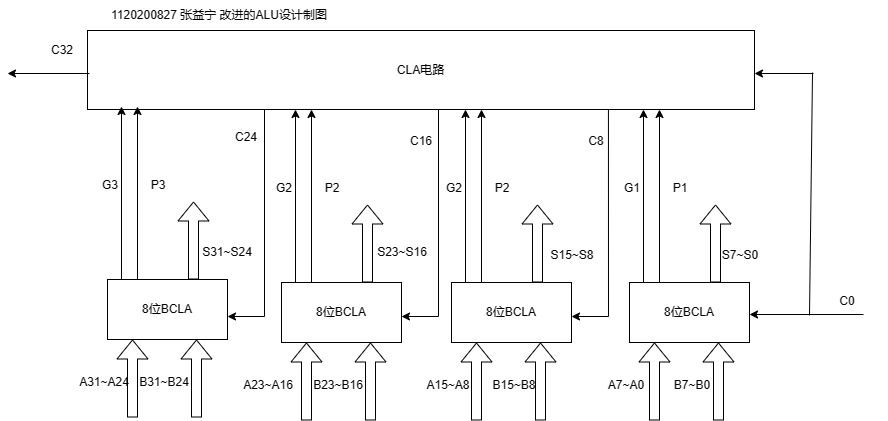

The diagram above was exported from draw.io. Its source (the exported page's mxGraphModel, read from the mxfile embedded in the PNG):
<mxGraphModel dx="936" dy="502" grid="0" gridSize="10" guides="1" tooltips="1" connect="1" arrows="1" fold="1" page="1" pageScale="1" pageWidth="2336" pageHeight="1654" math="0" shadow="0">
  <root>
    <mxCell id="0" />
    <mxCell id="1" parent="0" />
    <mxCell id="2G89EVDPKEi4vwQxbu5T-1" value="CLA电路" style="rounded=0;whiteSpace=wrap;html=1;" parent="1" vertex="1">
      <mxGeometry x="124" y="114" width="667" height="79" as="geometry" />
    </mxCell>
    <mxCell id="2G89EVDPKEi4vwQxbu5T-2" value="8位BCLA" style="rounded=0;whiteSpace=wrap;html=1;" parent="1" vertex="1">
      <mxGeometry x="666" y="366" width="120" height="60" as="geometry" />
    </mxCell>
    <mxCell id="2G89EVDPKEi4vwQxbu5T-3" value="1120200827 张益宁 改进的ALU设计制图" style="text;html=1;strokeColor=none;fillColor=none;align=center;verticalAlign=middle;whiteSpace=wrap;rounded=0;" parent="1" vertex="1">
      <mxGeometry x="113" y="84" width="286" height="30" as="geometry" />
    </mxCell>
    <mxCell id="2G89EVDPKEi4vwQxbu5T-4" value="" style="shape=flexArrow;endArrow=classic;html=1;rounded=0;" parent="1" edge="1">
      <mxGeometry width="50" height="50" relative="1" as="geometry">
        <mxPoint x="691" y="504" as="sourcePoint" />
        <mxPoint x="691" y="426" as="targetPoint" />
      </mxGeometry>
    </mxCell>
    <mxCell id="2G89EVDPKEi4vwQxbu5T-5" value="" style="shape=flexArrow;endArrow=classic;html=1;rounded=0;" parent="1" edge="1">
      <mxGeometry width="50" height="50" relative="1" as="geometry">
        <mxPoint x="755" y="504" as="sourcePoint" />
        <mxPoint x="755" y="426" as="targetPoint" />
      </mxGeometry>
    </mxCell>
    <mxCell id="2G89EVDPKEi4vwQxbu5T-6" value="A7~A0" style="text;html=1;strokeColor=none;fillColor=none;align=center;verticalAlign=middle;whiteSpace=wrap;rounded=0;" parent="1" vertex="1">
      <mxGeometry x="633" y="454" width="60" height="30" as="geometry" />
    </mxCell>
    <mxCell id="2G89EVDPKEi4vwQxbu5T-7" value="B7~B0" style="text;html=1;strokeColor=none;fillColor=none;align=center;verticalAlign=middle;whiteSpace=wrap;rounded=0;" parent="1" vertex="1">
      <mxGeometry x="699" y="454" width="60" height="30" as="geometry" />
    </mxCell>
    <mxCell id="2G89EVDPKEi4vwQxbu5T-8" value="" style="shape=flexArrow;endArrow=classic;html=1;rounded=0;" parent="1" edge="1">
      <mxGeometry width="50" height="50" relative="1" as="geometry">
        <mxPoint x="752" y="366" as="sourcePoint" />
        <mxPoint x="752" y="288" as="targetPoint" />
      </mxGeometry>
    </mxCell>
    <mxCell id="2G89EVDPKEi4vwQxbu5T-9" value="S7~S0" style="text;html=1;strokeColor=none;fillColor=none;align=center;verticalAlign=middle;whiteSpace=wrap;rounded=0;" parent="1" vertex="1">
      <mxGeometry x="747" y="324" width="60" height="30" as="geometry" />
    </mxCell>
    <mxCell id="2G89EVDPKEi4vwQxbu5T-11" value="" style="endArrow=classic;html=1;rounded=0;exitX=0.25;exitY=0;exitDx=0;exitDy=0;" parent="1" source="2G89EVDPKEi4vwQxbu5T-2" edge="1">
      <mxGeometry width="50" height="50" relative="1" as="geometry">
        <mxPoint x="787" y="405.8420000000001" as="sourcePoint" />
        <mxPoint x="696" y="366" as="targetPoint" />
      </mxGeometry>
    </mxCell>
    <mxCell id="2G89EVDPKEi4vwQxbu5T-12" value="" style="endArrow=classic;html=1;rounded=0;" parent="1" edge="1">
      <mxGeometry width="50" height="50" relative="1" as="geometry">
        <mxPoint x="696" y="365.6666666666667" as="sourcePoint" />
        <mxPoint x="696" y="193" as="targetPoint" />
      </mxGeometry>
    </mxCell>
    <mxCell id="2G89EVDPKEi4vwQxbu5T-13" value="G1" style="text;html=1;strokeColor=none;fillColor=none;align=center;verticalAlign=middle;whiteSpace=wrap;rounded=0;" parent="1" vertex="1">
      <mxGeometry x="639" y="257" width="60" height="30" as="geometry" />
    </mxCell>
    <mxCell id="2G89EVDPKEi4vwQxbu5T-14" value="" style="endArrow=classic;html=1;rounded=0;" parent="1" edge="1">
      <mxGeometry width="50" height="50" relative="1" as="geometry">
        <mxPoint x="680" y="365.6666666666667" as="sourcePoint" />
        <mxPoint x="680" y="193" as="targetPoint" />
      </mxGeometry>
    </mxCell>
    <mxCell id="2G89EVDPKEi4vwQxbu5T-15" value="P1" style="text;html=1;strokeColor=none;fillColor=none;align=center;verticalAlign=middle;whiteSpace=wrap;rounded=0;" parent="1" vertex="1">
      <mxGeometry x="687" y="257" width="60" height="30" as="geometry" />
    </mxCell>
    <mxCell id="2G89EVDPKEi4vwQxbu5T-16" value="8位BCLA" style="rounded=0;whiteSpace=wrap;html=1;" parent="1" vertex="1">
      <mxGeometry x="488" y="366" width="120" height="60" as="geometry" />
    </mxCell>
    <mxCell id="2G89EVDPKEi4vwQxbu5T-17" value="" style="shape=flexArrow;endArrow=classic;html=1;rounded=0;" parent="1" edge="1">
      <mxGeometry width="50" height="50" relative="1" as="geometry">
        <mxPoint x="513" y="504" as="sourcePoint" />
        <mxPoint x="513" y="426" as="targetPoint" />
      </mxGeometry>
    </mxCell>
    <mxCell id="2G89EVDPKEi4vwQxbu5T-18" value="" style="shape=flexArrow;endArrow=classic;html=1;rounded=0;" parent="1" edge="1">
      <mxGeometry width="50" height="50" relative="1" as="geometry">
        <mxPoint x="577" y="504" as="sourcePoint" />
        <mxPoint x="577" y="426" as="targetPoint" />
      </mxGeometry>
    </mxCell>
    <mxCell id="2G89EVDPKEi4vwQxbu5T-19" value="A15~A8" style="text;html=1;strokeColor=none;fillColor=none;align=center;verticalAlign=middle;whiteSpace=wrap;rounded=0;" parent="1" vertex="1">
      <mxGeometry x="455" y="454" width="60" height="30" as="geometry" />
    </mxCell>
    <mxCell id="2G89EVDPKEi4vwQxbu5T-20" value="B15~B8" style="text;html=1;strokeColor=none;fillColor=none;align=center;verticalAlign=middle;whiteSpace=wrap;rounded=0;" parent="1" vertex="1">
      <mxGeometry x="521" y="454" width="60" height="30" as="geometry" />
    </mxCell>
    <mxCell id="2G89EVDPKEi4vwQxbu5T-21" value="" style="shape=flexArrow;endArrow=classic;html=1;rounded=0;" parent="1" edge="1">
      <mxGeometry width="50" height="50" relative="1" as="geometry">
        <mxPoint x="574" y="366" as="sourcePoint" />
        <mxPoint x="574" y="288" as="targetPoint" />
      </mxGeometry>
    </mxCell>
    <mxCell id="2G89EVDPKEi4vwQxbu5T-22" value="S15~S8" style="text;html=1;strokeColor=none;fillColor=none;align=center;verticalAlign=middle;whiteSpace=wrap;rounded=0;" parent="1" vertex="1">
      <mxGeometry x="579" y="324" width="60" height="30" as="geometry" />
    </mxCell>
    <mxCell id="2G89EVDPKEi4vwQxbu5T-23" value="" style="endArrow=classic;html=1;rounded=0;exitX=0.25;exitY=0;exitDx=0;exitDy=0;" parent="1" source="2G89EVDPKEi4vwQxbu5T-16" edge="1">
      <mxGeometry width="50" height="50" relative="1" as="geometry">
        <mxPoint x="609" y="405.8420000000001" as="sourcePoint" />
        <mxPoint x="518" y="366" as="targetPoint" />
      </mxGeometry>
    </mxCell>
    <mxCell id="2G89EVDPKEi4vwQxbu5T-24" value="" style="endArrow=classic;html=1;rounded=0;" parent="1" edge="1">
      <mxGeometry width="50" height="50" relative="1" as="geometry">
        <mxPoint x="518" y="365.6666666666667" as="sourcePoint" />
        <mxPoint x="518" y="193" as="targetPoint" />
      </mxGeometry>
    </mxCell>
    <mxCell id="2G89EVDPKEi4vwQxbu5T-25" value="G2" style="text;html=1;strokeColor=none;fillColor=none;align=center;verticalAlign=middle;whiteSpace=wrap;rounded=0;" parent="1" vertex="1">
      <mxGeometry x="461" y="257" width="60" height="30" as="geometry" />
    </mxCell>
    <mxCell id="2G89EVDPKEi4vwQxbu5T-26" value="" style="endArrow=classic;html=1;rounded=0;" parent="1" edge="1">
      <mxGeometry width="50" height="50" relative="1" as="geometry">
        <mxPoint x="502" y="365.6666666666667" as="sourcePoint" />
        <mxPoint x="502" y="193" as="targetPoint" />
      </mxGeometry>
    </mxCell>
    <mxCell id="2G89EVDPKEi4vwQxbu5T-27" value="P2" style="text;html=1;strokeColor=none;fillColor=none;align=center;verticalAlign=middle;whiteSpace=wrap;rounded=0;" parent="1" vertex="1">
      <mxGeometry x="509" y="257" width="60" height="30" as="geometry" />
    </mxCell>
    <mxCell id="2G89EVDPKEi4vwQxbu5T-28" value="8位BCLA" style="rounded=0;whiteSpace=wrap;html=1;" parent="1" vertex="1">
      <mxGeometry x="318" y="366" width="120" height="60" as="geometry" />
    </mxCell>
    <mxCell id="2G89EVDPKEi4vwQxbu5T-29" value="" style="shape=flexArrow;endArrow=classic;html=1;rounded=0;" parent="1" edge="1">
      <mxGeometry width="50" height="50" relative="1" as="geometry">
        <mxPoint x="343" y="504" as="sourcePoint" />
        <mxPoint x="343" y="426" as="targetPoint" />
      </mxGeometry>
    </mxCell>
    <mxCell id="2G89EVDPKEi4vwQxbu5T-30" value="" style="shape=flexArrow;endArrow=classic;html=1;rounded=0;" parent="1" edge="1">
      <mxGeometry width="50" height="50" relative="1" as="geometry">
        <mxPoint x="407" y="504" as="sourcePoint" />
        <mxPoint x="407" y="426" as="targetPoint" />
      </mxGeometry>
    </mxCell>
    <mxCell id="2G89EVDPKEi4vwQxbu5T-31" value="A23~A16" style="text;html=1;strokeColor=none;fillColor=none;align=center;verticalAlign=middle;whiteSpace=wrap;rounded=0;" parent="1" vertex="1">
      <mxGeometry x="275" y="454" width="60" height="30" as="geometry" />
    </mxCell>
    <mxCell id="2G89EVDPKEi4vwQxbu5T-32" value="B23~B16" style="text;html=1;strokeColor=none;fillColor=none;align=center;verticalAlign=middle;whiteSpace=wrap;rounded=0;" parent="1" vertex="1">
      <mxGeometry x="345" y="454" width="60" height="30" as="geometry" />
    </mxCell>
    <mxCell id="2G89EVDPKEi4vwQxbu5T-33" value="" style="shape=flexArrow;endArrow=classic;html=1;rounded=0;" parent="1" edge="1">
      <mxGeometry width="50" height="50" relative="1" as="geometry">
        <mxPoint x="404" y="366" as="sourcePoint" />
        <mxPoint x="404" y="288" as="targetPoint" />
      </mxGeometry>
    </mxCell>
    <mxCell id="2G89EVDPKEi4vwQxbu5T-34" value="S23~S16" style="text;html=1;strokeColor=none;fillColor=none;align=center;verticalAlign=middle;whiteSpace=wrap;rounded=0;" parent="1" vertex="1">
      <mxGeometry x="409" y="321" width="60" height="30" as="geometry" />
    </mxCell>
    <mxCell id="2G89EVDPKEi4vwQxbu5T-35" value="" style="endArrow=classic;html=1;rounded=0;exitX=0.25;exitY=0;exitDx=0;exitDy=0;" parent="1" source="2G89EVDPKEi4vwQxbu5T-28" edge="1">
      <mxGeometry width="50" height="50" relative="1" as="geometry">
        <mxPoint x="439" y="405.8420000000001" as="sourcePoint" />
        <mxPoint x="348" y="366" as="targetPoint" />
      </mxGeometry>
    </mxCell>
    <mxCell id="2G89EVDPKEi4vwQxbu5T-36" value="" style="endArrow=classic;html=1;rounded=0;" parent="1" edge="1">
      <mxGeometry width="50" height="50" relative="1" as="geometry">
        <mxPoint x="348" y="365.6666666666667" as="sourcePoint" />
        <mxPoint x="348" y="193" as="targetPoint" />
      </mxGeometry>
    </mxCell>
    <mxCell id="2G89EVDPKEi4vwQxbu5T-37" value="G2" style="text;html=1;strokeColor=none;fillColor=none;align=center;verticalAlign=middle;whiteSpace=wrap;rounded=0;" parent="1" vertex="1">
      <mxGeometry x="291" y="257" width="60" height="30" as="geometry" />
    </mxCell>
    <mxCell id="2G89EVDPKEi4vwQxbu5T-38" value="" style="endArrow=classic;html=1;rounded=0;" parent="1" edge="1">
      <mxGeometry width="50" height="50" relative="1" as="geometry">
        <mxPoint x="332" y="365.6666666666667" as="sourcePoint" />
        <mxPoint x="332" y="193" as="targetPoint" />
      </mxGeometry>
    </mxCell>
    <mxCell id="2G89EVDPKEi4vwQxbu5T-39" value="P2" style="text;html=1;strokeColor=none;fillColor=none;align=center;verticalAlign=middle;whiteSpace=wrap;rounded=0;" parent="1" vertex="1">
      <mxGeometry x="339" y="257" width="60" height="30" as="geometry" />
    </mxCell>
    <mxCell id="2G89EVDPKEi4vwQxbu5T-40" value="8位BCLA" style="rounded=0;whiteSpace=wrap;html=1;" parent="1" vertex="1">
      <mxGeometry x="144" y="363" width="120" height="60" as="geometry" />
    </mxCell>
    <mxCell id="2G89EVDPKEi4vwQxbu5T-41" value="" style="shape=flexArrow;endArrow=classic;html=1;rounded=0;" parent="1" edge="1">
      <mxGeometry width="50" height="50" relative="1" as="geometry">
        <mxPoint x="169" y="501" as="sourcePoint" />
        <mxPoint x="169" y="423" as="targetPoint" />
      </mxGeometry>
    </mxCell>
    <mxCell id="2G89EVDPKEi4vwQxbu5T-42" value="" style="shape=flexArrow;endArrow=classic;html=1;rounded=0;" parent="1" edge="1">
      <mxGeometry width="50" height="50" relative="1" as="geometry">
        <mxPoint x="233" y="501" as="sourcePoint" />
        <mxPoint x="233" y="423" as="targetPoint" />
      </mxGeometry>
    </mxCell>
    <mxCell id="2G89EVDPKEi4vwQxbu5T-43" value="A31~A24" style="text;html=1;strokeColor=none;fillColor=none;align=center;verticalAlign=middle;whiteSpace=wrap;rounded=0;" parent="1" vertex="1">
      <mxGeometry x="111" y="451" width="60" height="30" as="geometry" />
    </mxCell>
    <mxCell id="2G89EVDPKEi4vwQxbu5T-44" value="B31~B24" style="text;html=1;strokeColor=none;fillColor=none;align=center;verticalAlign=middle;whiteSpace=wrap;rounded=0;" parent="1" vertex="1">
      <mxGeometry x="171" y="451" width="60" height="30" as="geometry" />
    </mxCell>
    <mxCell id="2G89EVDPKEi4vwQxbu5T-45" value="" style="shape=flexArrow;endArrow=classic;html=1;rounded=0;" parent="1" edge="1">
      <mxGeometry width="50" height="50" relative="1" as="geometry">
        <mxPoint x="230" y="363" as="sourcePoint" />
        <mxPoint x="230" y="285" as="targetPoint" />
      </mxGeometry>
    </mxCell>
    <mxCell id="2G89EVDPKEi4vwQxbu5T-46" value="S31~S24" style="text;html=1;strokeColor=none;fillColor=none;align=center;verticalAlign=middle;whiteSpace=wrap;rounded=0;" parent="1" vertex="1">
      <mxGeometry x="234" y="321" width="60" height="30" as="geometry" />
    </mxCell>
    <mxCell id="2G89EVDPKEi4vwQxbu5T-47" value="" style="endArrow=classic;html=1;rounded=0;exitX=0.25;exitY=0;exitDx=0;exitDy=0;" parent="1" source="2G89EVDPKEi4vwQxbu5T-40" edge="1">
      <mxGeometry width="50" height="50" relative="1" as="geometry">
        <mxPoint x="265" y="402.8420000000001" as="sourcePoint" />
        <mxPoint x="174" y="363" as="targetPoint" />
      </mxGeometry>
    </mxCell>
    <mxCell id="2G89EVDPKEi4vwQxbu5T-48" value="" style="endArrow=classic;html=1;rounded=0;" parent="1" edge="1">
      <mxGeometry width="50" height="50" relative="1" as="geometry">
        <mxPoint x="174" y="362.6666666666667" as="sourcePoint" />
        <mxPoint x="174" y="190" as="targetPoint" />
      </mxGeometry>
    </mxCell>
    <mxCell id="2G89EVDPKEi4vwQxbu5T-49" value="G3" style="text;html=1;strokeColor=none;fillColor=none;align=center;verticalAlign=middle;whiteSpace=wrap;rounded=0;" parent="1" vertex="1">
      <mxGeometry x="117" y="254" width="60" height="30" as="geometry" />
    </mxCell>
    <mxCell id="2G89EVDPKEi4vwQxbu5T-50" value="" style="endArrow=classic;html=1;rounded=0;" parent="1" edge="1">
      <mxGeometry width="50" height="50" relative="1" as="geometry">
        <mxPoint x="158" y="362.6666666666667" as="sourcePoint" />
        <mxPoint x="158" y="190" as="targetPoint" />
      </mxGeometry>
    </mxCell>
    <mxCell id="2G89EVDPKEi4vwQxbu5T-51" value="P3" style="text;html=1;strokeColor=none;fillColor=none;align=center;verticalAlign=middle;whiteSpace=wrap;rounded=0;" parent="1" vertex="1">
      <mxGeometry x="165" y="254" width="60" height="30" as="geometry" />
    </mxCell>
    <mxCell id="2G89EVDPKEi4vwQxbu5T-52" value="" style="endArrow=classic;html=1;rounded=0;" parent="1" edge="1">
      <mxGeometry width="50" height="50" relative="1" as="geometry">
        <mxPoint x="900" y="398" as="sourcePoint" />
        <mxPoint x="786" y="398" as="targetPoint" />
      </mxGeometry>
    </mxCell>
    <mxCell id="2G89EVDPKEi4vwQxbu5T-53" value="" style="endArrow=classic;html=1;rounded=0;" parent="1" edge="1">
      <mxGeometry width="50" height="50" relative="1" as="geometry">
        <mxPoint x="850" y="157" as="sourcePoint" />
        <mxPoint x="791" y="157" as="targetPoint" />
      </mxGeometry>
    </mxCell>
    <mxCell id="2G89EVDPKEi4vwQxbu5T-54" value="" style="endArrow=none;html=1;rounded=0;" parent="1" edge="1">
      <mxGeometry width="50" height="50" relative="1" as="geometry">
        <mxPoint x="846" y="399" as="sourcePoint" />
        <mxPoint x="849" y="156" as="targetPoint" />
      </mxGeometry>
    </mxCell>
    <mxCell id="2G89EVDPKEi4vwQxbu5T-69" value="C0" style="text;html=1;strokeColor=none;fillColor=none;align=center;verticalAlign=middle;whiteSpace=wrap;rounded=0;" parent="1" vertex="1">
      <mxGeometry x="844" y="370" width="80" height="30" as="geometry" />
    </mxCell>
    <mxCell id="2G89EVDPKEi4vwQxbu5T-70" value="" style="endArrow=classic;html=1;rounded=0;exitX=0.781;exitY=1.002;exitDx=0;exitDy=0;exitPerimeter=0;" parent="1" source="2G89EVDPKEi4vwQxbu5T-1" edge="1">
      <mxGeometry width="50" height="50" relative="1" as="geometry">
        <mxPoint x="694" y="400" as="sourcePoint" />
        <mxPoint x="608" y="400" as="targetPoint" />
        <Array as="points">
          <mxPoint x="645" y="400" />
        </Array>
      </mxGeometry>
    </mxCell>
    <mxCell id="2G89EVDPKEi4vwQxbu5T-71" value="" style="endArrow=classic;html=1;rounded=0;exitX=0.781;exitY=1.002;exitDx=0;exitDy=0;exitPerimeter=0;" parent="1" edge="1">
      <mxGeometry width="50" height="50" relative="1" as="geometry">
        <mxPoint x="475" y="193" as="sourcePoint" />
        <mxPoint x="438" y="400" as="targetPoint" />
        <Array as="points">
          <mxPoint x="475" y="400" />
        </Array>
      </mxGeometry>
    </mxCell>
    <mxCell id="2G89EVDPKEi4vwQxbu5T-72" value="" style="endArrow=classic;html=1;rounded=0;exitX=0.781;exitY=1.002;exitDx=0;exitDy=0;exitPerimeter=0;" parent="1" edge="1">
      <mxGeometry width="50" height="50" relative="1" as="geometry">
        <mxPoint x="301" y="193" as="sourcePoint" />
        <mxPoint x="264" y="400" as="targetPoint" />
        <Array as="points">
          <mxPoint x="301" y="400" />
        </Array>
      </mxGeometry>
    </mxCell>
    <mxCell id="2G89EVDPKEi4vwQxbu5T-73" value="C8" style="text;html=1;strokeColor=none;fillColor=none;align=center;verticalAlign=middle;whiteSpace=wrap;rounded=0;" parent="1" vertex="1">
      <mxGeometry x="593" y="210" width="80" height="30" as="geometry" />
    </mxCell>
    <mxCell id="2G89EVDPKEi4vwQxbu5T-74" value="C16" style="text;html=1;strokeColor=none;fillColor=none;align=center;verticalAlign=middle;whiteSpace=wrap;rounded=0;" parent="1" vertex="1">
      <mxGeometry x="417.5" y="210" width="80" height="30" as="geometry" />
    </mxCell>
    <mxCell id="2G89EVDPKEi4vwQxbu5T-75" value="C24" style="text;html=1;strokeColor=none;fillColor=none;align=center;verticalAlign=middle;whiteSpace=wrap;rounded=0;" parent="1" vertex="1">
      <mxGeometry x="243" y="206" width="80" height="30" as="geometry" />
    </mxCell>
    <mxCell id="2G89EVDPKEi4vwQxbu5T-76" value="C32" style="text;html=1;strokeColor=none;fillColor=none;align=center;verticalAlign=middle;whiteSpace=wrap;rounded=0;" parent="1" vertex="1">
      <mxGeometry x="59" y="119" width="80" height="30" as="geometry" />
    </mxCell>
    <mxCell id="2G89EVDPKEi4vwQxbu5T-77" value="" style="endArrow=classic;html=1;rounded=0;" parent="1" edge="1">
      <mxGeometry width="50" height="50" relative="1" as="geometry">
        <mxPoint x="126" y="157" as="sourcePoint" />
        <mxPoint x="44" y="157" as="targetPoint" />
      </mxGeometry>
    </mxCell>
  </root>
</mxGraphModel>